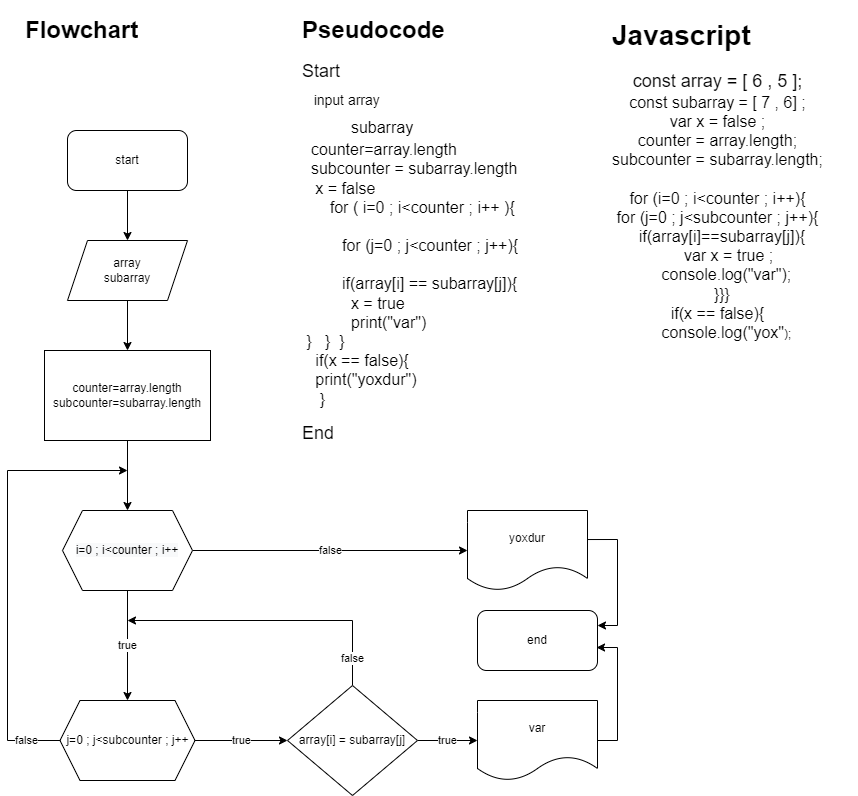

The diagram above was exported from draw.io. Its source (the exported page's mxGraphModel, read from the mxfile embedded in the PNG):
<mxGraphModel dx="1102" dy="557" grid="1" gridSize="10" guides="1" tooltips="1" connect="1" arrows="1" fold="1" page="1" pageScale="1" pageWidth="827" pageHeight="1169" math="0" shadow="0">
  <root>
    <mxCell id="0" />
    <mxCell id="1" parent="0" />
    <mxCell id="bqHYTMgcbNHfcUURKUCj-38" value="" style="edgeStyle=orthogonalEdgeStyle;rounded=0;orthogonalLoop=1;jettySize=auto;html=1;" parent="1" source="bqHYTMgcbNHfcUURKUCj-1" target="bqHYTMgcbNHfcUURKUCj-2" edge="1">
      <mxGeometry relative="1" as="geometry" />
    </mxCell>
    <mxCell id="bqHYTMgcbNHfcUURKUCj-1" value="start" style="rounded=1;whiteSpace=wrap;html=1;" parent="1" vertex="1">
      <mxGeometry x="100" y="140" width="120" height="60" as="geometry" />
    </mxCell>
    <mxCell id="bqHYTMgcbNHfcUURKUCj-39" value="" style="edgeStyle=orthogonalEdgeStyle;rounded=0;orthogonalLoop=1;jettySize=auto;html=1;" parent="1" source="bqHYTMgcbNHfcUURKUCj-2" target="bqHYTMgcbNHfcUURKUCj-4" edge="1">
      <mxGeometry relative="1" as="geometry" />
    </mxCell>
    <mxCell id="bqHYTMgcbNHfcUURKUCj-2" value="array&lt;br&gt;subarray" style="shape=parallelogram;perimeter=parallelogramPerimeter;whiteSpace=wrap;html=1;fixedSize=1;" parent="1" vertex="1">
      <mxGeometry x="100" y="250" width="120" height="60" as="geometry" />
    </mxCell>
    <mxCell id="bqHYTMgcbNHfcUURKUCj-63" value="" style="edgeStyle=orthogonalEdgeStyle;rounded=0;orthogonalLoop=1;jettySize=auto;html=1;entryX=0.5;entryY=0;entryDx=0;entryDy=0;" parent="1" source="bqHYTMgcbNHfcUURKUCj-4" target="hRFNP8VfUZ7qTZH0cT1T-2" edge="1">
      <mxGeometry relative="1" as="geometry">
        <mxPoint x="160" y="490" as="targetPoint" />
      </mxGeometry>
    </mxCell>
    <mxCell id="bqHYTMgcbNHfcUURKUCj-4" value="counter=array.length&lt;br&gt;subcounter=subarray.length" style="rounded=0;whiteSpace=wrap;html=1;" parent="1" vertex="1">
      <mxGeometry x="77" y="360" width="166" height="90" as="geometry" />
    </mxCell>
    <mxCell id="hRFNP8VfUZ7qTZH0cT1T-7" value="true" style="edgeStyle=orthogonalEdgeStyle;rounded=0;orthogonalLoop=1;jettySize=auto;html=1;" edge="1" parent="1" source="hRFNP8VfUZ7qTZH0cT1T-2" target="hRFNP8VfUZ7qTZH0cT1T-3">
      <mxGeometry relative="1" as="geometry" />
    </mxCell>
    <mxCell id="hRFNP8VfUZ7qTZH0cT1T-12" value="false" style="edgeStyle=orthogonalEdgeStyle;rounded=0;orthogonalLoop=1;jettySize=auto;html=1;" edge="1" parent="1" source="hRFNP8VfUZ7qTZH0cT1T-2" target="hRFNP8VfUZ7qTZH0cT1T-11">
      <mxGeometry relative="1" as="geometry" />
    </mxCell>
    <mxCell id="hRFNP8VfUZ7qTZH0cT1T-2" value="&#10;&#10;&lt;span style=&quot;color: rgb(0, 0, 0); font-family: helvetica; font-size: 12px; font-style: normal; font-weight: 400; letter-spacing: normal; text-align: center; text-indent: 0px; text-transform: none; word-spacing: 0px; background-color: rgb(248, 249, 250); display: inline; float: none;&quot;&gt;i=0 ; i&amp;lt;counter ; i++&lt;/span&gt;&#10;&#10;" style="shape=hexagon;perimeter=hexagonPerimeter2;whiteSpace=wrap;html=1;fixedSize=1;" vertex="1" parent="1">
      <mxGeometry x="95" y="520" width="130" height="80" as="geometry" />
    </mxCell>
    <mxCell id="hRFNP8VfUZ7qTZH0cT1T-6" value="true" style="edgeStyle=orthogonalEdgeStyle;rounded=0;orthogonalLoop=1;jettySize=auto;html=1;" edge="1" parent="1" source="hRFNP8VfUZ7qTZH0cT1T-3">
      <mxGeometry relative="1" as="geometry">
        <mxPoint x="320" y="750" as="targetPoint" />
      </mxGeometry>
    </mxCell>
    <mxCell id="hRFNP8VfUZ7qTZH0cT1T-10" value="false" style="edgeStyle=orthogonalEdgeStyle;rounded=0;orthogonalLoop=1;jettySize=auto;html=1;exitX=0;exitY=0.5;exitDx=0;exitDy=0;" edge="1" parent="1" source="hRFNP8VfUZ7qTZH0cT1T-3">
      <mxGeometry x="-0.8462" relative="1" as="geometry">
        <mxPoint x="160" y="480" as="targetPoint" />
        <mxPoint x="90" y="680" as="sourcePoint" />
        <Array as="points">
          <mxPoint x="40" y="750" />
          <mxPoint x="40" y="480" />
        </Array>
        <mxPoint as="offset" />
      </mxGeometry>
    </mxCell>
    <mxCell id="hRFNP8VfUZ7qTZH0cT1T-3" value="&lt;span&gt;j=0 ; j&amp;lt;subcounter ; j++&lt;/span&gt;" style="shape=hexagon;perimeter=hexagonPerimeter2;whiteSpace=wrap;html=1;fixedSize=1;" vertex="1" parent="1">
      <mxGeometry x="92.5" y="710" width="135" height="80" as="geometry" />
    </mxCell>
    <mxCell id="hRFNP8VfUZ7qTZH0cT1T-8" value="true" style="edgeStyle=orthogonalEdgeStyle;rounded=0;orthogonalLoop=1;jettySize=auto;html=1;" edge="1" parent="1" target="hRFNP8VfUZ7qTZH0cT1T-5">
      <mxGeometry relative="1" as="geometry">
        <mxPoint x="450" y="750" as="sourcePoint" />
      </mxGeometry>
    </mxCell>
    <mxCell id="hRFNP8VfUZ7qTZH0cT1T-9" value="false" style="edgeStyle=orthogonalEdgeStyle;rounded=0;orthogonalLoop=1;jettySize=auto;html=1;" edge="1" parent="1">
      <mxGeometry x="-0.8148" relative="1" as="geometry">
        <mxPoint x="160" y="630" as="targetPoint" />
        <mxPoint x="385" y="695" as="sourcePoint" />
        <Array as="points">
          <mxPoint x="385" y="630" />
          <mxPoint x="160" y="630" />
        </Array>
        <mxPoint as="offset" />
      </mxGeometry>
    </mxCell>
    <mxCell id="hRFNP8VfUZ7qTZH0cT1T-4" value="&lt;span&gt;array[i] = subarray[j]&lt;/span&gt;" style="rhombus;whiteSpace=wrap;html=1;" vertex="1" parent="1">
      <mxGeometry x="320" y="695" width="130" height="110" as="geometry" />
    </mxCell>
    <mxCell id="hRFNP8VfUZ7qTZH0cT1T-18" style="edgeStyle=orthogonalEdgeStyle;rounded=0;orthogonalLoop=1;jettySize=auto;html=1;entryX=0.992;entryY=0.617;entryDx=0;entryDy=0;entryPerimeter=0;" edge="1" parent="1" source="hRFNP8VfUZ7qTZH0cT1T-5" target="hRFNP8VfUZ7qTZH0cT1T-13">
      <mxGeometry relative="1" as="geometry">
        <Array as="points">
          <mxPoint x="650" y="750" />
          <mxPoint x="650" y="657" />
        </Array>
      </mxGeometry>
    </mxCell>
    <mxCell id="hRFNP8VfUZ7qTZH0cT1T-5" value="var" style="shape=document;whiteSpace=wrap;html=1;boundedLbl=1;" vertex="1" parent="1">
      <mxGeometry x="510" y="710" width="120" height="80" as="geometry" />
    </mxCell>
    <mxCell id="hRFNP8VfUZ7qTZH0cT1T-17" style="edgeStyle=orthogonalEdgeStyle;rounded=0;orthogonalLoop=1;jettySize=auto;html=1;entryX=1;entryY=0.25;entryDx=0;entryDy=0;exitX=0.992;exitY=0.363;exitDx=0;exitDy=0;exitPerimeter=0;" edge="1" parent="1" source="hRFNP8VfUZ7qTZH0cT1T-11" target="hRFNP8VfUZ7qTZH0cT1T-13">
      <mxGeometry relative="1" as="geometry">
        <mxPoint x="670" y="640" as="targetPoint" />
      </mxGeometry>
    </mxCell>
    <mxCell id="hRFNP8VfUZ7qTZH0cT1T-11" value="yoxdur" style="shape=document;whiteSpace=wrap;html=1;boundedLbl=1;" vertex="1" parent="1">
      <mxGeometry x="500" y="520" width="120" height="80" as="geometry" />
    </mxCell>
    <mxCell id="hRFNP8VfUZ7qTZH0cT1T-13" value="end" style="rounded=1;whiteSpace=wrap;html=1;" vertex="1" parent="1">
      <mxGeometry x="510" y="620" width="120" height="60" as="geometry" />
    </mxCell>
    <mxCell id="hRFNP8VfUZ7qTZH0cT1T-20" value="&lt;h1&gt;Flowchart&lt;/h1&gt;" style="text;html=1;strokeColor=none;fillColor=none;spacing=5;spacingTop=-20;whiteSpace=wrap;overflow=hidden;rounded=0;" vertex="1" parent="1">
      <mxGeometry x="53" y="20" width="190" height="120" as="geometry" />
    </mxCell>
    <mxCell id="hRFNP8VfUZ7qTZH0cT1T-22" value="&lt;h1&gt;Pseudocode&lt;/h1&gt;&lt;h1&gt;&lt;div style=&quot;font-size: 12px ; font-weight: 400&quot;&gt;&lt;font style=&quot;font-size: 18px&quot;&gt;Start&lt;/font&gt;&lt;/div&gt;&lt;div style=&quot;font-weight: 400&quot;&gt;&lt;font style=&quot;font-size: 14px&quot;&gt;&amp;nbsp;&amp;nbsp;&lt;/font&gt;&lt;font style=&quot;font-size: 14px&quot;&gt;&amp;nbsp;&lt;/font&gt;&lt;font style=&quot;font-size: 14px&quot;&gt;input array&amp;nbsp;&lt;/font&gt;&lt;/div&gt;&lt;div style=&quot;font-weight: 400&quot;&gt;&lt;font size=&quot;3&quot;&gt;&amp;nbsp; &amp;nbsp; &amp;nbsp; &amp;nbsp; &amp;nbsp; &amp;nbsp;subarray&lt;/font&gt;&lt;/div&gt;&lt;div style=&quot;font-size: 12px ; font-weight: 400&quot;&gt;&lt;font size=&quot;3&quot;&gt;&amp;nbsp; counter=array.length&lt;/font&gt;&lt;/div&gt;&lt;div style=&quot;font-size: 12px ; font-weight: 400&quot;&gt;&lt;font size=&quot;3&quot;&gt;&amp;nbsp; subcounter = subarray.length&lt;/font&gt;&lt;/div&gt;&lt;div style=&quot;font-size: 12px ; font-weight: 400&quot;&gt;&lt;font size=&quot;3&quot;&gt;&amp;nbsp; &amp;nbsp;x = false&lt;/font&gt;&lt;/div&gt;&lt;div style=&quot;font-size: 12px ; font-weight: 400&quot;&gt;&amp;nbsp; &amp;nbsp; &amp;nbsp; &amp;nbsp;&lt;font size=&quot;3&quot;&gt;&amp;nbsp;for ( i=0 ; i&amp;lt;counter ; i++ ){&lt;/font&gt;&lt;/div&gt;&lt;div style=&quot;font-size: 12px ; font-weight: 400&quot;&gt;&lt;font size=&quot;3&quot;&gt;&lt;br&gt;&lt;/font&gt;&lt;/div&gt;&lt;div style=&quot;font-size: 12px ; font-weight: 400&quot;&gt;&lt;span style=&quot;text-align: center&quot;&gt;&lt;font size=&quot;3&quot;&gt;&amp;nbsp; &amp;nbsp; &amp;nbsp; &amp;nbsp; &amp;nbsp;for (j=0 ; j&amp;lt;counter ; j++){&lt;/font&gt;&lt;/span&gt;&lt;/div&gt;&lt;div style=&quot;font-size: 12px ; font-weight: 400&quot;&gt;&lt;span style=&quot;text-align: center&quot;&gt;&lt;font size=&quot;3&quot;&gt;&lt;br&gt;&lt;/font&gt;&lt;/span&gt;&lt;/div&gt;&lt;div style=&quot;font-size: 12px ; font-weight: 400&quot;&gt;&lt;span style=&quot;text-align: center&quot;&gt;&lt;font size=&quot;3&quot;&gt;&amp;nbsp; &amp;nbsp; &amp;nbsp; &amp;nbsp; &amp;nbsp;if(array[i] == subarray[j]){&lt;/font&gt;&lt;/span&gt;&lt;/div&gt;&lt;div style=&quot;font-size: 12px ; font-weight: 400&quot;&gt;&lt;span style=&quot;font-size: medium ; text-align: center&quot;&gt;&amp;nbsp; &amp;nbsp; &amp;nbsp; &amp;nbsp; &amp;nbsp; &amp;nbsp;x = true&amp;nbsp;&lt;/span&gt;&lt;/div&gt;&lt;div style=&quot;font-size: 12px ; font-weight: 400&quot;&gt;&lt;span style=&quot;font-size: medium ; text-align: center&quot;&gt;&amp;nbsp; &amp;nbsp; &amp;nbsp; &amp;nbsp; &amp;nbsp; &amp;nbsp;print(&quot;var&quot;)&lt;/span&gt;&lt;/div&gt;&lt;div style=&quot;font-size: 12px ; font-weight: 400&quot;&gt;&lt;span style=&quot;text-align: center ; font-size: medium&quot;&gt;&amp;nbsp;}&lt;/span&gt;&lt;span style=&quot;text-align: center ; font-size: medium&quot;&gt;&amp;nbsp; &amp;nbsp;}&lt;/span&gt;&lt;span style=&quot;text-align: center ; font-size: medium&quot;&gt;&amp;nbsp; }&lt;/span&gt;&lt;/div&gt;&lt;div style=&quot;font-size: 12px ; font-weight: 400&quot;&gt;&lt;span style=&quot;font-size: medium ; text-align: center&quot;&gt;&amp;nbsp; &amp;nbsp;if(x == false){&lt;/span&gt;&lt;/div&gt;&lt;div style=&quot;font-size: 12px ; font-weight: 400&quot;&gt;&lt;span style=&quot;font-size: medium ; text-align: center&quot;&gt;&amp;nbsp; &amp;nbsp;print(&quot;yoxdur&quot;)&lt;/span&gt;&lt;/div&gt;&lt;div style=&quot;font-size: 12px ; font-weight: 400&quot;&gt;&lt;span style=&quot;font-size: medium ; text-align: center&quot;&gt;&amp;nbsp; &amp;nbsp; }&lt;/span&gt;&lt;/div&gt;&lt;div style=&quot;font-size: 12px ; font-weight: 400&quot;&gt;&lt;br&gt;&lt;/div&gt;&lt;div style=&quot;font-size: 12px ; font-weight: 400&quot;&gt;&lt;span style=&quot;font-size: 18px ; text-align: center&quot;&gt;End&lt;/span&gt;&lt;/div&gt;&lt;div style=&quot;font-size: 12px ; font-weight: 400&quot;&gt;&amp;nbsp; &amp;nbsp; &amp;nbsp;&amp;nbsp;&lt;/div&gt;&lt;/h1&gt;" style="text;html=1;strokeColor=none;fillColor=none;spacing=5;spacingTop=-20;whiteSpace=wrap;overflow=hidden;rounded=0;" vertex="1" parent="1">
      <mxGeometry x="330" y="20" width="241" height="480" as="geometry" />
    </mxCell>
    <mxCell id="hRFNP8VfUZ7qTZH0cT1T-23" value="&lt;h1&gt;Javascript&lt;/h1&gt;&lt;div&gt;&lt;div style=&quot;text-align: center&quot;&gt;&lt;font style=&quot;font-size: 18px&quot;&gt;const array = [ 6 , 5 ];&lt;/font&gt;&lt;/div&gt;&lt;div style=&quot;text-align: center&quot;&gt;&lt;font size=&quot;3&quot;&gt;const subarray = [ 7 , 6] ;&lt;/font&gt;&lt;/div&gt;&lt;div style=&quot;text-align: center&quot;&gt;&lt;font size=&quot;3&quot;&gt;var x = false ;&lt;/font&gt;&lt;/div&gt;&lt;div style=&quot;text-align: center&quot;&gt;&lt;font size=&quot;3&quot;&gt;counter = array.length;&lt;/font&gt;&lt;/div&gt;&lt;div style=&quot;text-align: center&quot;&gt;&lt;font size=&quot;3&quot;&gt;subcounter = subarray.length;&lt;/font&gt;&lt;/div&gt;&lt;div style=&quot;text-align: center&quot;&gt;&lt;font size=&quot;3&quot;&gt;&lt;br&gt;&lt;/font&gt;&lt;/div&gt;&lt;div style=&quot;text-align: center&quot;&gt;&lt;font size=&quot;3&quot;&gt;for (i=0 ; i&amp;lt;counter ; i++){&lt;/font&gt;&lt;/div&gt;&lt;div style=&quot;text-align: center&quot;&gt;&lt;font size=&quot;3&quot;&gt;for (j=0 ; j&amp;lt;subcounter ; j++){&lt;/font&gt;&lt;/div&gt;&lt;div style=&quot;text-align: center&quot;&gt;&lt;font size=&quot;3&quot;&gt;&amp;nbsp; if(array[i]==subarray[j]){&lt;/font&gt;&lt;/div&gt;&lt;div style=&quot;text-align: center&quot;&gt;&lt;font size=&quot;3&quot;&gt;&amp;nbsp; &amp;nbsp; &amp;nbsp;var x = true ;&lt;/font&gt;&lt;/div&gt;&lt;div style=&quot;text-align: center&quot;&gt;&lt;font size=&quot;3&quot;&gt;&amp;nbsp; &amp;nbsp; console.log(&quot;var&quot;);&lt;/font&gt;&lt;/div&gt;&lt;div style=&quot;text-align: center&quot;&gt;&lt;font size=&quot;3&quot;&gt;&amp;nbsp; &amp;nbsp;}}}&amp;nbsp;&lt;/font&gt;&lt;/div&gt;&lt;div style=&quot;text-align: center&quot;&gt;&lt;font size=&quot;3&quot;&gt;if(x == false){&lt;/font&gt;&lt;/div&gt;&lt;div style=&quot;text-align: center&quot;&gt;&lt;font size=&quot;3&quot;&gt;&amp;nbsp; &amp;nbsp; console.log(&quot;yox&quot;&lt;/font&gt;&lt;span style=&quot;font-size: 12px&quot;&gt;);&lt;/span&gt;&lt;/div&gt;&lt;/div&gt;" style="text;html=1;strokeColor=none;fillColor=none;spacing=5;spacingTop=-20;whiteSpace=wrap;overflow=hidden;rounded=0;fontSize=14;" vertex="1" parent="1">
      <mxGeometry x="640" y="20" width="250" height="390" as="geometry" />
    </mxCell>
  </root>
</mxGraphModel>